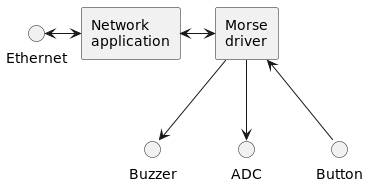

The diagram above was rendered by PlantUML. Its source (embedded in the PNG):
@startuml
skinparam componentStyle rectangle

component "Morse\ndriver" as driver
component "Network\napplication" as net

Ethernet <-> net
net <-> driver

driver --> Buzzer
driver --> ADC
driver <-- Button

@enduml